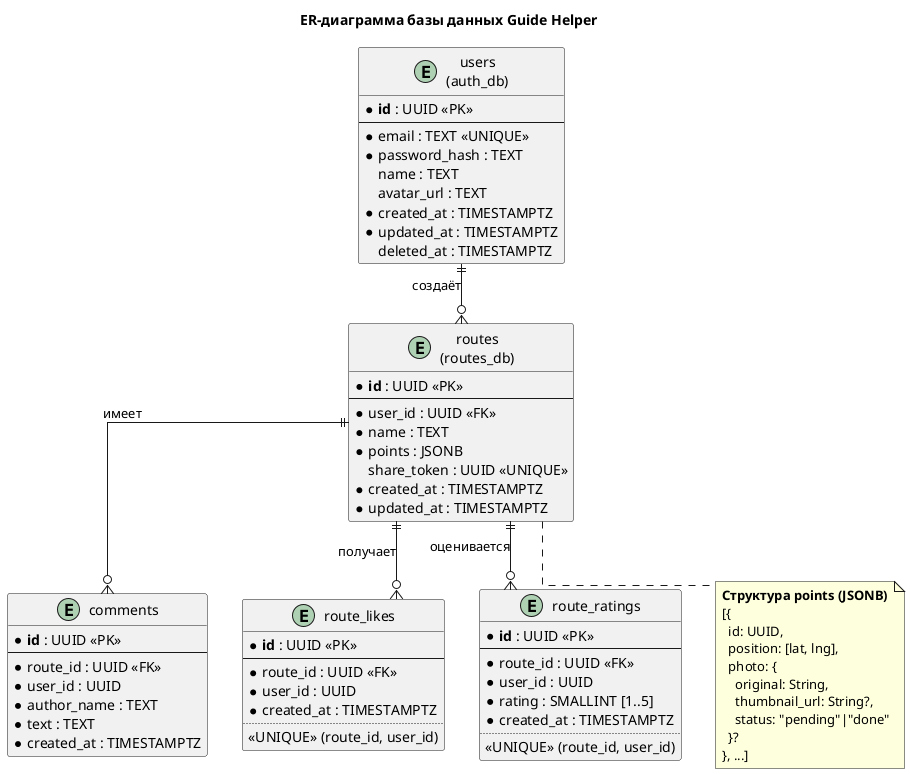

The diagram above was rendered by PlantUML. Its source (embedded in the PNG):
@startuml er-diagram

title ER-диаграмма базы данных Guide Helper

skinparam linetype ortho

entity "users\n(auth_db)" as users {
  * **id** : UUID <<PK>>
  --
  * email : TEXT <<UNIQUE>>
  * password_hash : TEXT
    name : TEXT
    avatar_url : TEXT
  * created_at : TIMESTAMPTZ
  * updated_at : TIMESTAMPTZ
    deleted_at : TIMESTAMPTZ
}

entity "routes\n(routes_db)" as routes {
  * **id** : UUID <<PK>>
  --
  * user_id : UUID <<FK>>
  * name : TEXT
  * points : JSONB
    share_token : UUID <<UNIQUE>>
  * created_at : TIMESTAMPTZ
  * updated_at : TIMESTAMPTZ
}

entity "comments" as comments {
  * **id** : UUID <<PK>>
  --
  * route_id : UUID <<FK>>
  * user_id : UUID
  * author_name : TEXT
  * text : TEXT
  * created_at : TIMESTAMPTZ
}

entity "route_likes" as likes {
  * **id** : UUID <<PK>>
  --
  * route_id : UUID <<FK>>
  * user_id : UUID
  * created_at : TIMESTAMPTZ
  ..
  <<UNIQUE>> (route_id, user_id)
}

entity "route_ratings" as ratings {
  * **id** : UUID <<PK>>
  --
  * route_id : UUID <<FK>>
  * user_id : UUID
  * rating : SMALLINT [1..5]
  * created_at : TIMESTAMPTZ
  ..
  <<UNIQUE>> (route_id, user_id)
}

note as points_json
  **Структура points (JSONB)**
  [{
    id: UUID,
    position: [lat, lng],
    photo: {
      original: String,
      thumbnail_url: String?,
      status: "pending"|"done"
    }?
  }, ...]
end note

routes .. points_json

users ||--o{ routes : "создаёт"
routes ||--o{ comments : "имеет"
routes ||--o{ likes : "получает"
routes ||--o{ ratings : "оценивается"

@enduml